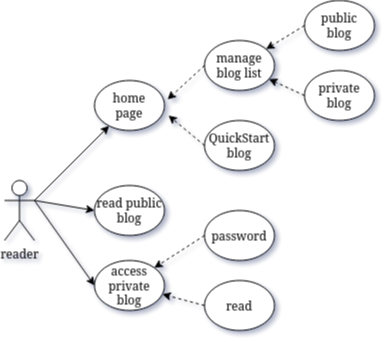

The diagram above was exported from draw.io. Its source (the exported page's mxGraphModel, read from the mxfile embedded in the PNG):
<mxGraphModel dx="778" dy="432" grid="1" gridSize="10" guides="1" tooltips="1" connect="1" arrows="1" fold="1" page="1" pageScale="1" pageWidth="850" pageHeight="1100" math="0" shadow="0">
  <root>
    <mxCell id="0" />
    <mxCell id="1" parent="0" />
    <mxCell id="2" style="edgeStyle=none;rounded=0;orthogonalLoop=1;jettySize=auto;html=1;exitX=1;exitY=0.3333333333333333;exitDx=0;exitDy=0;exitPerimeter=0;" edge="1" source="5" target="6" parent="1">
      <mxGeometry relative="1" as="geometry" />
    </mxCell>
    <mxCell id="3" style="edgeStyle=none;rounded=0;orthogonalLoop=1;jettySize=auto;html=1;exitX=1;exitY=0.3333333333333333;exitDx=0;exitDy=0;exitPerimeter=0;entryX=0;entryY=0.5;entryDx=0;entryDy=0;" edge="1" source="5" target="11" parent="1">
      <mxGeometry relative="1" as="geometry" />
    </mxCell>
    <mxCell id="4" style="edgeStyle=none;rounded=0;orthogonalLoop=1;jettySize=auto;html=1;exitX=1;exitY=0.3333333333333333;exitDx=0;exitDy=0;exitPerimeter=0;entryX=0;entryY=0.5;entryDx=0;entryDy=0;" edge="1" source="5" target="16" parent="1">
      <mxGeometry relative="1" as="geometry" />
    </mxCell>
    <mxCell id="5" value="reader" style="shape=umlActor;verticalLabelPosition=bottom;verticalAlign=top;html=1;outlineConnect=0;" vertex="1" parent="1">
      <mxGeometry x="80" y="190" width="30" height="60" as="geometry" />
    </mxCell>
    <mxCell id="6" value="&lt;div&gt;home&lt;/div&gt;&lt;div&gt;page&lt;br&gt;&lt;/div&gt;" style="ellipse;whiteSpace=wrap;html=1;" vertex="1" parent="1">
      <mxGeometry x="170" y="90" width="70" height="50" as="geometry" />
    </mxCell>
    <mxCell id="7" style="rounded=0;orthogonalLoop=1;jettySize=auto;html=1;exitX=0;exitY=0.5;exitDx=0;exitDy=0;entryX=1.043;entryY=0.38;entryDx=0;entryDy=0;entryPerimeter=0;dashed=1;" edge="1" source="8" target="6" parent="1">
      <mxGeometry relative="1" as="geometry" />
    </mxCell>
    <mxCell id="8" value="&lt;div&gt;manage&lt;/div&gt;&lt;div&gt;blog list&lt;br&gt;&lt;/div&gt;" style="ellipse;whiteSpace=wrap;html=1;" vertex="1" parent="1">
      <mxGeometry x="280" y="50" width="70" height="50" as="geometry" />
    </mxCell>
    <mxCell id="9" style="edgeStyle=none;rounded=0;orthogonalLoop=1;jettySize=auto;html=1;exitX=0;exitY=0.5;exitDx=0;exitDy=0;entryX=1.057;entryY=0.7;entryDx=0;entryDy=0;entryPerimeter=0;dashed=1;" edge="1" source="10" target="6" parent="1">
      <mxGeometry relative="1" as="geometry" />
    </mxCell>
    <mxCell id="10" value="&lt;div&gt;QuickStart&lt;/div&gt;&lt;div&gt;blog&lt;br&gt;&lt;/div&gt;" style="ellipse;whiteSpace=wrap;html=1;" vertex="1" parent="1">
      <mxGeometry x="280" y="130" width="70" height="50" as="geometry" />
    </mxCell>
    <mxCell id="11" value="&lt;div&gt;read public&lt;/div&gt;&lt;div&gt;blog&lt;br&gt;&lt;/div&gt;" style="ellipse;whiteSpace=wrap;html=1;" vertex="1" parent="1">
      <mxGeometry x="170" y="195" width="70" height="50" as="geometry" />
    </mxCell>
    <mxCell id="12" style="edgeStyle=none;rounded=0;orthogonalLoop=1;jettySize=auto;html=1;exitX=0;exitY=0.5;exitDx=0;exitDy=0;dashed=1;" edge="1" source="13" target="8" parent="1">
      <mxGeometry relative="1" as="geometry" />
    </mxCell>
    <mxCell id="13" value="&lt;div&gt;public&lt;/div&gt;&lt;div&gt;blog&lt;br&gt;&lt;/div&gt;" style="ellipse;whiteSpace=wrap;html=1;" vertex="1" parent="1">
      <mxGeometry x="380" y="10" width="70" height="50" as="geometry" />
    </mxCell>
    <mxCell id="14" style="edgeStyle=none;rounded=0;orthogonalLoop=1;jettySize=auto;html=1;exitX=0;exitY=0.5;exitDx=0;exitDy=0;dashed=1;" edge="1" source="15" target="8" parent="1">
      <mxGeometry relative="1" as="geometry" />
    </mxCell>
    <mxCell id="15" value="&lt;div&gt;private&lt;/div&gt;&lt;div&gt;blog&lt;br&gt;&lt;/div&gt;" style="ellipse;whiteSpace=wrap;html=1;" vertex="1" parent="1">
      <mxGeometry x="380" y="80" width="70" height="50" as="geometry" />
    </mxCell>
    <mxCell id="16" value="&lt;div&gt;access private&lt;/div&gt;&lt;div&gt;blog&lt;br&gt;&lt;/div&gt;" style="ellipse;whiteSpace=wrap;html=1;" vertex="1" parent="1">
      <mxGeometry x="170" y="270" width="70" height="50" as="geometry" />
    </mxCell>
    <mxCell id="17" style="edgeStyle=none;rounded=0;orthogonalLoop=1;jettySize=auto;html=1;exitX=0;exitY=0.5;exitDx=0;exitDy=0;entryX=1;entryY=0;entryDx=0;entryDy=0;dashed=1;" edge="1" source="18" target="16" parent="1">
      <mxGeometry relative="1" as="geometry" />
    </mxCell>
    <mxCell id="18" value="password" style="ellipse;whiteSpace=wrap;html=1;" vertex="1" parent="1">
      <mxGeometry x="280" y="220" width="70" height="50" as="geometry" />
    </mxCell>
    <mxCell id="19" style="edgeStyle=none;rounded=0;orthogonalLoop=1;jettySize=auto;html=1;exitX=0;exitY=0.5;exitDx=0;exitDy=0;dashed=1;" edge="1" source="20" target="16" parent="1">
      <mxGeometry relative="1" as="geometry" />
    </mxCell>
    <mxCell id="20" value="read" style="ellipse;whiteSpace=wrap;html=1;" vertex="1" parent="1">
      <mxGeometry x="280" y="290" width="70" height="50" as="geometry" />
    </mxCell>
  </root>
</mxGraphModel>